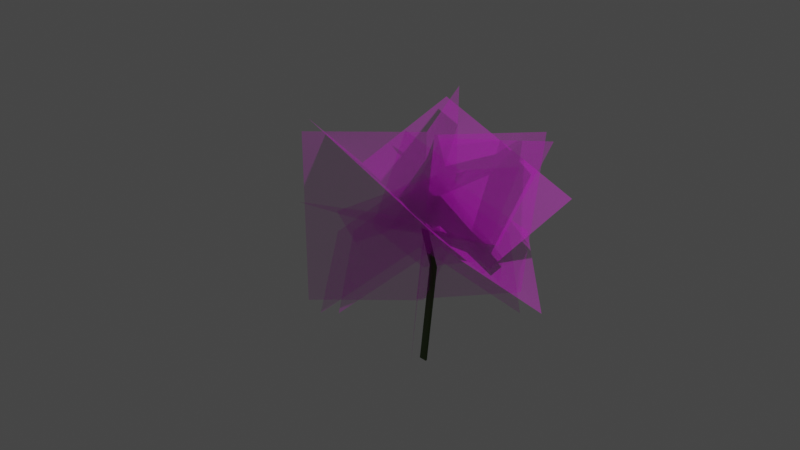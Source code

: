 # Source: dandelion_NEW.blend  (saved by Blender 2.92.15; exported with 4.5.12 LTS)
import bpy
from mathutils import Matrix  # noqa: F401  (used for matrix-valued properties, if any)

bpy.ops.wm.read_factory_settings(use_empty=True)
scene = bpy.context.scene
scene.name = 'Scene'

# ---- collections
col_collection = bpy.data.collections.new('Collection'); scene.collection.children.link(col_collection)

# ---- images (referenced by path relative to the original .blend; pixels are not part of the script)
import os
ASSET_DIR = os.environ.get("B2B_ASSET_DIR", "")  # directory of the original .blend (textures are referenced by path, not embedded)
HERE = os.path.dirname(os.path.abspath(__file__))  # packed textures are extracted next to this script under _unpacked/

def load_image(name, relpath, width, height, colorspace="sRGB"):
    """Load a texture the original file referenced (path relative to the .blend, or extracted next to this script)."""
    p = next((c for c in (os.path.join(HERE, relpath), os.path.join(ASSET_DIR, relpath)) if relpath and os.path.exists(c)), "")
    if p:
        img = bpy.data.images.load(p, check_existing=True)
        img.name = name
    else:  # same state as the original file: an image datablock whose file is absent (Cycles renders it pink)
        img = bpy.data.images.new(name, width, height)
        img.source = "FILE"
        img.filepath = "//" + (relpath or name)
    img.colorspace_settings.name = colorspace
    return img
img_untitled_artwork_78_png = load_image('Untitled_Artwork 78.png', 'Untitled_Artwork 78.png', 1024, 1024, 'sRGB')

# ---- materials (node trees are filled in below, after node groups)
mat_material_001 = bpy.data.materials.new('Material.001')
mat_material_001.surface_render_method = 'BLENDED'
mat_material_001.blend_method = 'BLEND'
mat_material_001.use_transparent_shadow = False
mat_material_002 = bpy.data.materials.new('Material.002')
mat_material_002.use_transparent_shadow = False

# ---- material node trees
mat_material_001.use_nodes = True; mat_material_001.node_tree.nodes.clear()
_N = mat_material_001.node_tree.nodes; _L = mat_material_001.node_tree.links
n0 = _N.new('ShaderNodeOutputMaterial'); n0.name = 'Material Output'; n0.location = (300, 300)
n1 = _N.new('ShaderNodeTexCoord'); n1.name = 'Texture Coordinate'; n1.location = (-960, 263)
n2 = _N.new('ShaderNodeMapping'); n2.name = 'Mapping'; n2.location = (-721, 263)
n3 = _N.new('ShaderNodeTexImage'); n3.name = 'Image Texture'; n3.location = (-280, 260)
n3.image = img_untitled_artwork_78_png
n4 = _N.new('ShaderNodeBsdfPrincipled'); n4.name = 'Principled BSDF'; n4.location = (10, 300)
n4.distribution = 'GGX'
n4.subsurface_method = 'BURLEY'
n4.inputs[3].default_value = 1.45
n4.inputs[27].default_value = (0.0, 0.0, 0.0, 1.0)
n4.inputs[28].default_value = 1.0
_L.new(n4.outputs[0], n0.inputs[0])
_L.new(n3.outputs[0], n4.inputs[0])
_L.new(n1.outputs[0], n2.inputs[0])
_L.new(n2.outputs[0], n3.inputs[0])
_L.new(n3.outputs[0], n4.inputs[4])
n0.is_active_output = True
mat_material_002.use_nodes = True; mat_material_002.node_tree.nodes.clear()
_N = mat_material_002.node_tree.nodes; _L = mat_material_002.node_tree.links
n0 = _N.new('ShaderNodeBsdfPrincipled'); n0.name = 'Principled BSDF'; n0.location = (10, 300)
n0.distribution = 'GGX'
n0.subsurface_method = 'BURLEY'
n0.inputs[0].default_value = (0.05512, 0.1065, 0.01416, 1.0)
n0.inputs[3].default_value = 1.45
n0.inputs[27].default_value = (0.0, 0.0, 0.0, 1.0)
n0.inputs[28].default_value = 1.0
n1 = _N.new('ShaderNodeOutputMaterial'); n1.name = 'Material Output'; n1.location = (300, 300)
_L.new(n0.outputs[0], n1.inputs[0])
n1.is_active_output = True

# ---- world
world_world = bpy.data.worlds.new('World'); scene.world = world_world
world_world.use_nodes = True; world_world.node_tree.nodes.clear()
_N = world_world.node_tree.nodes; _L = world_world.node_tree.links
n0 = _N.new('ShaderNodeOutputWorld'); n0.name = 'World Output'; n0.location = (300, 300)
n1 = _N.new('ShaderNodeBackground'); n1.name = 'Background'; n1.location = (10, 300)
n1.inputs[0].default_value = (0.05088, 0.05088, 0.05088, 1.0)
_L.new(n1.outputs[0], n0.inputs[0])
n0.is_active_output = True
world_world.color = (0.05088, 0.05088, 0.05088)
world_world.use_sun_shadow = False
world_world.sun_shadow_jitter_overblur = 0.0

# ---- cameras
cam_camera = bpy.data.cameras.new('Camera')
cam_camera.clip_end = 100.0
cam_camera.ortho_scale = 7.314

# ---- lights
light_light = bpy.data.lights.new('Light', 'POINT')
light_light.transmission_factor = 0.0
light_light.energy = 1000.0
light_light.shadow_soft_size = 0.1
light_light.shadow_maximum_resolution = 0.006
light_light.use_absolute_resolution = True

# ---- meshes
me_plane_004 = bpy.data.meshes.new('Plane.004')
me_plane_004.from_pydata([(-1.0, -1.0, 0.0), (1.0, -1.0, 0.0), (-1.0, 1.0, 0.0), (1.0, 1.0, 0.0), (-1.0, 0.0, -0.7308), (1.0, 0.0, -0.7308)], [], [(4, 5, 3, 2), (0, 1, 5, 4)])
_uv = me_plane_004.uv_layers.new(name='UVMap')
_uv.uv.foreach_set('vector', [0.0, 0.5, 1.0, 0.5, 1.0, 1.0, 0.0, 1.0, 0.0, 0.0, 1.0, 0.0, 1.0, 0.5, 0.0, 0.5])
me_plane_004.materials.append(mat_material_001)
me_plane_004.use_remesh_fix_poles = True
me_plane_004.use_remesh_preserve_attributes = False
me_plane_004.use_mirror_vertex_groups = False
me_plane_004.update()
me_plane_006 = bpy.data.meshes.new('Plane.006')
me_plane_006.from_pydata([(-1.0, -1.0, 0.0), (1.0, -1.0, 0.0), (-1.0, 1.0, 0.0), (1.0, 1.0, 0.0), (-1.0, 0.0, -0.7308), (1.0, 0.0, -0.7308)], [], [(4, 5, 3, 2), (0, 1, 5, 4)])
_uv = me_plane_006.uv_layers.new(name='UVMap')
_uv.uv.foreach_set('vector', [0.0, 0.5, 1.0, 0.5, 1.0, 1.0, 0.0, 1.0, 0.0, 0.0, 1.0, 0.0, 1.0, 0.5, 0.0, 0.5])
me_plane_006.materials.append(mat_material_001)
me_plane_006.use_remesh_fix_poles = True
me_plane_006.use_remesh_preserve_attributes = False
me_plane_006.use_mirror_vertex_groups = False
me_plane_006.update()
me_plane_007 = bpy.data.meshes.new('Plane.007')
me_plane_007.from_pydata([(-1.0, -1.0, 0.0), (1.0, -1.0, 0.0), (-1.0, 1.0, 0.0), (1.0, 1.0, 0.0), (-1.0, 0.0, -0.7308), (1.0, 0.0, -0.7308)], [], [(4, 5, 3, 2), (0, 1, 5, 4)])
_uv = me_plane_007.uv_layers.new(name='UVMap')
_uv.uv.foreach_set('vector', [0.0, 0.5, 1.0, 0.5, 1.0, 1.0, 0.0, 1.0, 0.0, 0.0, 1.0, 0.0, 1.0, 0.5, 0.0, 0.5])
me_plane_007.materials.append(mat_material_001)
me_plane_007.use_remesh_fix_poles = True
me_plane_007.use_remesh_preserve_attributes = False
me_plane_007.use_mirror_vertex_groups = False
me_plane_007.update()
me_plane_008 = bpy.data.meshes.new('Plane.008')
me_plane_008.from_pydata([(-1.0, -1.0, 0.0), (1.0, -1.0, 0.0), (-1.0, 1.0, 0.0), (1.0, 1.0, 0.0), (-1.0, 0.0, -0.7308), (1.0, 0.0, -0.7308)], [], [(4, 5, 3, 2), (0, 1, 5, 4)])
_uv = me_plane_008.uv_layers.new(name='UVMap')
_uv.uv.foreach_set('vector', [0.0, 0.5, 1.0, 0.5, 1.0, 1.0, 0.0, 1.0, 0.0, 0.0, 1.0, 0.0, 1.0, 0.5, 0.0, 0.5])
me_plane_008.materials.append(mat_material_001)
me_plane_008.use_remesh_fix_poles = True
me_plane_008.use_remesh_preserve_attributes = False
me_plane_008.use_mirror_vertex_groups = False
me_plane_008.update()
me_plane_009 = bpy.data.meshes.new('Plane.009')
me_plane_009.from_pydata([(-1.0, -1.0, 0.0), (1.0, -1.0, 0.0), (-1.0, 1.0, 0.0), (1.0, 1.0, 0.0), (-1.0, 0.0, -0.7308), (1.0, 0.0, -0.7308)], [], [(4, 5, 3, 2), (0, 1, 5, 4)])
_uv = me_plane_009.uv_layers.new(name='UVMap')
_uv.uv.foreach_set('vector', [0.0, 0.5, 1.0, 0.5, 1.0, 1.0, 0.0, 1.0, 0.0, 0.0, 1.0, 0.0, 1.0, 0.5, 0.0, 0.5])
me_plane_009.materials.append(mat_material_001)
me_plane_009.use_remesh_fix_poles = True
me_plane_009.use_remesh_preserve_attributes = False
me_plane_009.use_mirror_vertex_groups = False
me_plane_009.update()
me_plane_010 = bpy.data.meshes.new('Plane.010')
me_plane_010.from_pydata([(-1.0, -1.0, 0.2436), (1.0, -1.0, 0.2436), (-1.0, 1.0, 0.2436), (1.0, 1.0, 0.2436), (-1.0, 0.0, -0.4872), (1.0, 0.0, -0.4872)], [], [(4, 5, 3, 2), (0, 1, 5, 4)])
_uv = me_plane_010.uv_layers.new(name='UVMap')
_uv.uv.foreach_set('vector', [0.0, 0.5, 1.0, 0.5, 1.0, 1.0, 0.0, 1.0, 0.0, 0.0, 1.0, 0.0, 1.0, 0.5, 0.0, 0.5])
me_plane_010.materials.append(mat_material_001)
me_plane_010.use_remesh_fix_poles = True
me_plane_010.use_remesh_preserve_attributes = False
me_plane_010.use_mirror_vertex_groups = False
me_plane_010.update()
me_plane_011 = bpy.data.meshes.new('Plane.011')
me_plane_011.from_pydata([(-1.0, -1.0, 0.0), (1.0, -1.0, 0.0), (-1.0, 1.0, 0.0), (1.0, 1.0, 0.0), (-1.0, 0.0, -0.7308), (1.0, 0.0, -0.7308)], [], [(4, 5, 3, 2), (0, 1, 5, 4)])
_uv = me_plane_011.uv_layers.new(name='UVMap')
_uv.uv.foreach_set('vector', [0.0, 0.5, 1.0, 0.5, 1.0, 1.0, 0.0, 1.0, 0.0, 0.0, 1.0, 0.0, 1.0, 0.5, 0.0, 0.5])
me_plane_011.materials.append(mat_material_001)
me_plane_011.use_remesh_fix_poles = True
me_plane_011.use_remesh_preserve_attributes = False
me_plane_011.use_mirror_vertex_groups = False
me_plane_011.update()
me_plane_012 = bpy.data.meshes.new('Plane.012')
me_plane_012.from_pydata([(-1.0, -1.0, 0.0), (1.0, -1.0, 0.0), (-1.0, 1.0, 0.0), (1.0, 1.0, 0.0), (-1.0, 0.0, -0.7308), (1.0, 0.0, -0.7308)], [], [(4, 5, 3, 2), (0, 1, 5, 4)])
_uv = me_plane_012.uv_layers.new(name='UVMap')
_uv.uv.foreach_set('vector', [0.0, 0.5, 1.0, 0.5, 1.0, 1.0, 0.0, 1.0, 0.0, 0.0, 1.0, 0.0, 1.0, 0.5, 0.0, 0.5])
me_plane_012.materials.append(mat_material_001)
me_plane_012.use_remesh_fix_poles = True
me_plane_012.use_remesh_preserve_attributes = False
me_plane_012.use_mirror_vertex_groups = False
me_plane_012.update()
me_cube = bpy.data.meshes.new('Cube')
me_cube.from_pydata([(-1.0, -1.0, -2.56), (-1.0, -1.0, 1.0), (-1.0, 1.0, -2.56), (-1.0, 1.0, 1.0), (1.0, -1.0, -2.56), (1.0, -1.0, 1.0), (1.0, 1.0, -2.56), (1.0, 1.0, 1.0), (0.6596, 5.568, 0.05176), (0.6596, 7.568, 0.05176), (2.66, 7.568, 0.05176), (2.66, 5.568, 0.05176)], [], [(8, 1, 3, 9), (9, 3, 7, 10), (10, 7, 5, 11), (11, 5, 1, 8), (2, 6, 4, 0), (7, 3, 1, 5), (4, 11, 8, 0), (6, 10, 11, 4), (2, 9, 10, 6), (0, 8, 9, 2)])
me_cube.polygons.foreach_set('use_smooth', [True] * 10)
_uv = me_cube.uv_layers.new(name='UVMap')
_uv.uv.foreach_set('vector', [0.5541, 0.0, 0.625, 0.0, 0.625, 0.25, 0.5541, 0.25, 0.5541, 0.25, 0.625, 0.25, 0.625, 0.5, 0.5541, 0.5, 0.5541, 0.5, 0.625, 0.5, 0.625, 0.75, 0.5298, 0.7519, 0.5298, 0.7519, 0.625, 0.75, 0.625, 1.0, 0.5036, 1.004, 0.125, 0.5, 0.375, 0.5, 0.375, 0.75, 0.125, 0.75, 0.625, 0.5, 0.875, 0.5, 0.875, 0.75, 0.625, 0.75, 0.375, 0.75, 0.5298, 0.7519, 0.5036, 1.004, 0.375, 1.0, 0.375, 0.5, 0.5541, 0.5, 0.5298, 0.7519, 0.375, 0.75, 0.375, 0.25, 0.5541, 0.25, 0.5541, 0.5, 0.375, 0.5, 0.375, 0.0, 0.5541, 0.0, 0.5541, 0.25, 0.375, 0.25])
me_cube.materials.append(mat_material_002)
me_cube.use_remesh_fix_poles = True
me_cube.use_remesh_preserve_attributes = False
me_cube.use_mirror_vertex_groups = False
me_cube.update()

# ---- objects
ob_light = bpy.data.objects.new('Light', light_light)
ob_camera = bpy.data.objects.new('Camera', cam_camera)
ob_plane_004 = bpy.data.objects.new('Plane.004', me_plane_004)
ob_plane_001 = bpy.data.objects.new('Plane.001', me_plane_006)
ob_plane_002 = bpy.data.objects.new('Plane.002', me_plane_007)
ob_plane_003 = bpy.data.objects.new('Plane.003', me_plane_008)
ob_plane_005 = bpy.data.objects.new('Plane.005', me_plane_009)
ob_plane_006 = bpy.data.objects.new('Plane.006', me_plane_010)
ob_plane_007 = bpy.data.objects.new('Plane.007', me_plane_011)
ob_plane_008 = bpy.data.objects.new('Plane.008', me_plane_012)
ob_cube = bpy.data.objects.new('Cube', me_cube)

# ---- transforms, parenting, visibility, modifiers, constraints
ob_light.location = (4.076, 1.005, 5.904)
ob_light.rotation_euler = (0.6503, 0.05522, 1.866)
ob_light.lock_rotations_4d = False
ob_light.empty_display_type = 'ARROWS'
ob_light.color = (0.0, 0.0, 0.0, 0.0)
ob_light.lineart.crease_threshold = 0.0
ob_camera.location = (7.359, -6.926, 4.958)
ob_camera.rotation_euler = (1.109, 0.0, 0.8149)
ob_camera.lock_rotations_4d = False
ob_camera.empty_display_type = 'ARROWS'
ob_camera.color = (0.0, 0.0, 0.0, 0.0)
ob_camera.display_type = 'WIRE'
ob_camera.lineart.crease_threshold = 0.0
ob_plane_004.location = (0.06423, 0.5392, 0.5158)
ob_plane_004.rotation_euler = (-0.1356, 0.3039, -0.03933)
ob_plane_004.lineart.crease_threshold = 0.0
ob_plane_001.location = (-0.2583, 0.5695, 0.2554)
ob_plane_001.rotation_euler = (-0.1356, 0.3039, -3.296)
ob_plane_001.lineart.crease_threshold = 0.0
ob_plane_002.location = (0.01542, 0.3311, -0.4662)
ob_plane_002.rotation_euler = (-3.377, -0.6615, -0.8437)
ob_plane_002.scale = (0.8432, 0.8432, 0.8432)
ob_plane_002.lineart.crease_threshold = 0.0
ob_plane_003.location = (0.06423, 0.5392, -0.7567)
ob_plane_003.rotation_euler = (3.124, 0.04509, -3.933)
ob_plane_003.lineart.crease_threshold = 0.0
ob_plane_005.location = (-0.4991, 1.167, -0.3069)
ob_plane_005.rotation_euler = (7.527, 1.256, 3.53)
ob_plane_005.scale = (0.6579, 0.6579, 0.6579)
ob_plane_005.lineart.crease_threshold = 0.0
ob_plane_006.location = (-0.1994, 0.5186, -0.6076)
ob_plane_006.rotation_euler = (3.124, 0.04509, -3.933)
ob_plane_006.lineart.crease_threshold = 0.0
ob_plane_007.location = (-0.6956, 0.4305, -0.07834)
ob_plane_007.rotation_euler = (0.5381, -1.51, -0.6628)
ob_plane_007.lineart.crease_threshold = 0.0
ob_plane_008.location = (0.4953, 0.6844, -0.3621)
ob_plane_008.rotation_euler = (-2.843, 1.479, -2.718)
ob_plane_008.lineart.crease_threshold = 0.0
ob_cube.location = (-0.1818, 0.5464, -0.8399)
ob_cube.scale = (0.04747, 0.009182, 0.4611)
ob_cube.lineart.crease_threshold = 0.0

# ---- collection membership
col_collection.objects.link(ob_light)
col_collection.objects.link(ob_camera)
col_collection.objects.link(ob_plane_004)
col_collection.objects.link(ob_plane_001)
col_collection.objects.link(ob_plane_002)
col_collection.objects.link(ob_plane_003)
col_collection.objects.link(ob_plane_005)
col_collection.objects.link(ob_plane_006)
col_collection.objects.link(ob_plane_007)
col_collection.objects.link(ob_plane_008)
col_collection.objects.link(ob_cube)

# ---- scene / render settings (as saved in the file)
scene.camera = ob_camera
scene.frame_start = 1; scene.frame_end = 250; scene.frame_set(1)
scene.render.engine = 'BLENDER_EEVEE_NEXT'
scene.cycles.use_denoising = False
scene.cycles.samples = 128
scene.cycles.sampling_pattern = 'TABULATED_SOBOL'
scene.cycles.use_adaptive_sampling = False
scene.cycles.use_light_tree = False
scene.view_settings.view_transform = 'Filmic'
bpy.context.view_layer.update()
